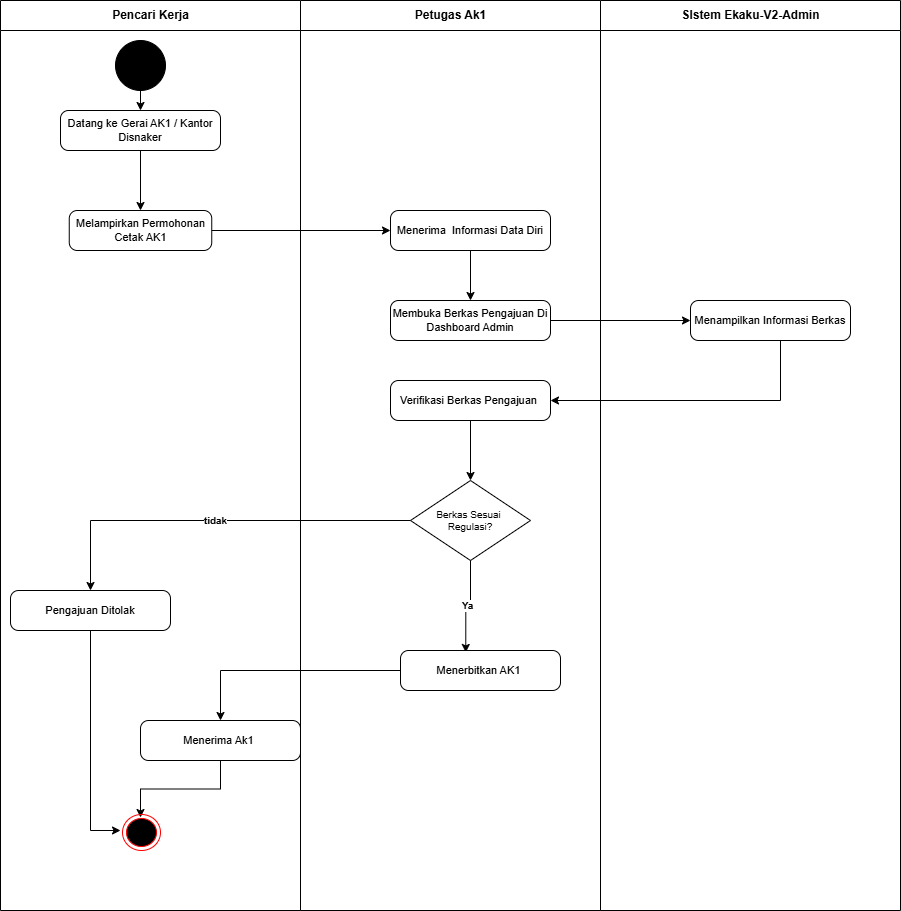

The diagram above was exported from draw.io. Its source (the exported page's mxGraphModel, read from the mxfile embedded in the PNG):
<mxGraphModel dx="967" dy="462" grid="1" gridSize="10" guides="1" tooltips="1" connect="1" arrows="1" fold="1" page="1" pageScale="1" pageWidth="850" pageHeight="1100" math="0" shadow="0">
  <root>
    <mxCell id="0" />
    <mxCell id="1" parent="0" />
    <mxCell id="CdxCNocrBw2BxsRXh_K9-1" parent="1" style="swimlane;startSize=30;fillColor=#FFFFFF;strokeColor=#000000;fontStyle=1;fontSize=12;html=1;collapsible=0;swimlaneLine=1;rounded=0;container=1;recursiveResize=1;" value="Pencari Kerja" vertex="1">
      <mxGeometry height="910" width="300" x="270" y="250" as="geometry" />
    </mxCell>
    <mxCell id="CdxCNocrBw2BxsRXh_K9-31" edge="1" parent="CdxCNocrBw2BxsRXh_K9-1" source="CdxCNocrBw2BxsRXh_K9-3" style="edgeStyle=orthogonalEdgeStyle;rounded=0;orthogonalLoop=1;jettySize=auto;html=1;entryX=0.5;entryY=0;entryDx=0;entryDy=0;" target="CdxCNocrBw2BxsRXh_K9-30">
      <mxGeometry relative="1" as="geometry" />
    </mxCell>
    <mxCell id="CdxCNocrBw2BxsRXh_K9-3" parent="CdxCNocrBw2BxsRXh_K9-1" style="rounded=1;whiteSpace=wrap;html=1;fillColor=#FFFFFF;strokeColor=#000000;fontSize=11;arcSize=20;" value="Datang ke Gerai AK1 / Kantor Disnaker" vertex="1">
      <mxGeometry height="40" width="160" x="60" y="110" as="geometry" />
    </mxCell>
    <mxCell id="CdxCNocrBw2BxsRXh_K9-4" edge="1" parent="CdxCNocrBw2BxsRXh_K9-1" style="edgeStyle=orthogonalEdgeStyle;rounded=0;orthogonalLoop=1;jettySize=auto;html=1;strokeColor=#000000;endArrow=classic;endFill=1;" target="CdxCNocrBw2BxsRXh_K9-3">
      <mxGeometry relative="1" as="geometry">
        <mxPoint x="140" y="80" as="sourcePoint" />
      </mxGeometry>
    </mxCell>
    <mxCell id="CdxCNocrBw2BxsRXh_K9-13" parent="CdxCNocrBw2BxsRXh_K9-1" style="ellipse;whiteSpace=wrap;html=1;fillColor=#000000;strokeColor=#000000;aspect=fixed;" value="" vertex="1">
      <mxGeometry height="50" width="50" x="115" y="40" as="geometry" />
    </mxCell>
    <mxCell id="CdxCNocrBw2BxsRXh_K9-14" parent="CdxCNocrBw2BxsRXh_K9-1" style="text;html=1;whiteSpace=wrap;strokeColor=none;fillColor=none;align=center;verticalAlign=middle;rounded=0;" value="&lt;font style=&quot;color: light-dark(rgb(0, 0, 0), rgb(0, 0, 0));&quot;&gt;START&lt;/font&gt;" vertex="1">
      <mxGeometry height="30" width="60" x="110" y="50" as="geometry" />
    </mxCell>
    <mxCell id="CdxCNocrBw2BxsRXh_K9-30" parent="CdxCNocrBw2BxsRXh_K9-1" style="rounded=1;whiteSpace=wrap;html=1;fillColor=#FFFFFF;strokeColor=#000000;fontSize=11;arcSize=20;" value="Melampirkan Permohonan Cetak AK1" vertex="1">
      <mxGeometry height="40" width="142.5" x="68.75" y="210" as="geometry" />
    </mxCell>
    <mxCell id="CdxCNocrBw2BxsRXh_K9-60" edge="1" parent="CdxCNocrBw2BxsRXh_K9-1" source="CdxCNocrBw2BxsRXh_K9-56" style="edgeStyle=orthogonalEdgeStyle;rounded=0;orthogonalLoop=1;jettySize=auto;html=1;" target="CdxCNocrBw2BxsRXh_K9-24">
      <mxGeometry relative="1" as="geometry" />
    </mxCell>
    <mxCell id="CdxCNocrBw2BxsRXh_K9-56" parent="CdxCNocrBw2BxsRXh_K9-1" style="rounded=1;whiteSpace=wrap;html=1;fillColor=#FFFFFF;strokeColor=#000000;fontSize=11;arcSize=20;" value="Menerima Ak1&amp;nbsp;" vertex="1">
      <mxGeometry height="40" width="160" x="140" y="720" as="geometry" />
    </mxCell>
    <mxCell id="CdxCNocrBw2BxsRXh_K9-23" parent="CdxCNocrBw2BxsRXh_K9-1" style="ellipse;html=1;shape=endState;fillColor=light-dark(#000000,#000000);strokeColor=#ff0000;" value="" vertex="1">
      <mxGeometry height="36" width="38" x="122" y="814" as="geometry" />
    </mxCell>
    <mxCell id="CdxCNocrBw2BxsRXh_K9-24" parent="CdxCNocrBw2BxsRXh_K9-1" style="text;html=1;whiteSpace=wrap;strokeColor=none;fillColor=none;align=center;verticalAlign=middle;rounded=0;" value="&lt;font style=&quot;color: light-dark(rgb(0, 0, 0), rgb(255, 255, 255));&quot;&gt;End&lt;/font&gt;" vertex="1">
      <mxGeometry height="30" width="60" x="110" y="817" as="geometry" />
    </mxCell>
    <mxCell id="CdxCNocrBw2BxsRXh_K9-61" parent="CdxCNocrBw2BxsRXh_K9-1" style="rounded=1;whiteSpace=wrap;html=1;fillColor=#FFFFFF;strokeColor=#000000;fontSize=11;arcSize=20;" value="Pengajuan Ditolak" vertex="1">
      <mxGeometry height="40" width="160" x="10" y="590" as="geometry" />
    </mxCell>
    <mxCell id="CdxCNocrBw2BxsRXh_K9-64" edge="1" parent="CdxCNocrBw2BxsRXh_K9-1" source="CdxCNocrBw2BxsRXh_K9-61" style="edgeStyle=orthogonalEdgeStyle;rounded=0;orthogonalLoop=1;jettySize=auto;html=1;entryX=0.167;entryY=0.433;entryDx=0;entryDy=0;entryPerimeter=0;" target="CdxCNocrBw2BxsRXh_K9-24">
      <mxGeometry relative="1" as="geometry">
        <Array as="points">
          <mxPoint x="90" y="830" />
        </Array>
      </mxGeometry>
    </mxCell>
    <mxCell id="CdxCNocrBw2BxsRXh_K9-15" parent="1" style="swimlane;startSize=30;fillColor=#FFFFFF;strokeColor=#000000;fontStyle=1;fontSize=12;html=1;collapsible=0;swimlaneLine=1;rounded=0;container=1;recursiveResize=1;" value="Petugas Ak1" vertex="1">
      <mxGeometry height="910" width="300" x="570" y="250" as="geometry" />
    </mxCell>
    <mxCell id="CdxCNocrBw2BxsRXh_K9-47" edge="1" parent="CdxCNocrBw2BxsRXh_K9-15" source="CdxCNocrBw2BxsRXh_K9-16" style="edgeStyle=orthogonalEdgeStyle;rounded=0;orthogonalLoop=1;jettySize=auto;html=1;" target="CdxCNocrBw2BxsRXh_K9-33">
      <mxGeometry relative="1" as="geometry" />
    </mxCell>
    <mxCell id="CdxCNocrBw2BxsRXh_K9-16" parent="CdxCNocrBw2BxsRXh_K9-15" style="rounded=1;whiteSpace=wrap;html=1;fillColor=#FFFFFF;strokeColor=#000000;fontSize=11;arcSize=20;" value="Menerima&amp;nbsp; Informasi Data Diri" vertex="1">
      <mxGeometry height="40" width="160" x="90" y="210" as="geometry" />
    </mxCell>
    <mxCell id="CdxCNocrBw2BxsRXh_K9-19" parent="CdxCNocrBw2BxsRXh_K9-15" style="rhombus;whiteSpace=wrap;html=1;fillColor=#FFFFFF;strokeColor=#000000;fontSize=10;" value="Berkas Sesuai&amp;nbsp;&lt;div&gt;Regulasi?&lt;/div&gt;" vertex="1">
      <mxGeometry height="80" width="120" x="110" y="480" as="geometry" />
    </mxCell>
    <mxCell id="CdxCNocrBw2BxsRXh_K9-20" edge="1" parent="CdxCNocrBw2BxsRXh_K9-15" source="CdxCNocrBw2BxsRXh_K9-19" style="edgeStyle=orthogonalEdgeStyle;rounded=0;orthogonalLoop=1;jettySize=auto;html=1;strokeColor=#000000;endArrow=classic;endFill=1;fontStyle=1;fontSize=10;entryX=0.408;entryY=0.049;entryDx=0;entryDy=0;entryPerimeter=0;" target="CdxCNocrBw2BxsRXh_K9-55" value="Ya">
      <mxGeometry relative="1" as="geometry">
        <mxPoint x="170" y="630" as="targetPoint" />
      </mxGeometry>
    </mxCell>
    <mxCell id="CdxCNocrBw2BxsRXh_K9-33" parent="CdxCNocrBw2BxsRXh_K9-15" style="rounded=1;whiteSpace=wrap;html=1;fillColor=#FFFFFF;strokeColor=#000000;fontSize=11;arcSize=20;" value="Membuka Berkas Pengajuan Di Dashboard Admin" vertex="1">
      <mxGeometry height="40" width="160" x="90" y="300" as="geometry" />
    </mxCell>
    <mxCell id="CdxCNocrBw2BxsRXh_K9-53" edge="1" parent="CdxCNocrBw2BxsRXh_K9-15" source="CdxCNocrBw2BxsRXh_K9-46" style="edgeStyle=orthogonalEdgeStyle;rounded=0;orthogonalLoop=1;jettySize=auto;html=1;entryX=0.5;entryY=0;entryDx=0;entryDy=0;" target="CdxCNocrBw2BxsRXh_K9-19">
      <mxGeometry relative="1" as="geometry" />
    </mxCell>
    <mxCell id="CdxCNocrBw2BxsRXh_K9-46" parent="CdxCNocrBw2BxsRXh_K9-15" style="rounded=1;whiteSpace=wrap;html=1;fillColor=#FFFFFF;strokeColor=#000000;fontSize=11;arcSize=20;" value="Verifikasi Berkas Pengajuan&amp;nbsp;" vertex="1">
      <mxGeometry height="40" width="160" x="90" y="380" as="geometry" />
    </mxCell>
    <mxCell id="CdxCNocrBw2BxsRXh_K9-55" parent="CdxCNocrBw2BxsRXh_K9-15" style="rounded=1;whiteSpace=wrap;html=1;fillColor=#FFFFFF;strokeColor=#000000;fontSize=11;arcSize=20;" value="Menerbitkan AK1&amp;nbsp;" vertex="1">
      <mxGeometry height="40" width="160" x="100" y="650" as="geometry" />
    </mxCell>
    <mxCell id="CdxCNocrBw2BxsRXh_K9-32" edge="1" parent="1" source="CdxCNocrBw2BxsRXh_K9-30" style="edgeStyle=orthogonalEdgeStyle;rounded=0;orthogonalLoop=1;jettySize=auto;html=1;entryX=0;entryY=0.5;entryDx=0;entryDy=0;" target="CdxCNocrBw2BxsRXh_K9-16">
      <mxGeometry relative="1" as="geometry" />
    </mxCell>
    <mxCell id="CdxCNocrBw2BxsRXh_K9-34" parent="1" style="swimlane;startSize=30;fillColor=#FFFFFF;strokeColor=#000000;fontStyle=1;fontSize=12;html=1;collapsible=0;swimlaneLine=1;rounded=0;container=1;recursiveResize=1;" value="SIstem Ekaku-V2-Admin" vertex="1">
      <mxGeometry height="910" width="300" x="870" y="250" as="geometry" />
    </mxCell>
    <mxCell id="CdxCNocrBw2BxsRXh_K9-48" parent="CdxCNocrBw2BxsRXh_K9-34" style="rounded=1;whiteSpace=wrap;html=1;fillColor=#FFFFFF;strokeColor=#000000;fontSize=11;arcSize=20;" value="Menampilkan Informasi Berkas" vertex="1">
      <mxGeometry height="40" width="160" x="90" y="300" as="geometry" />
    </mxCell>
    <mxCell id="CdxCNocrBw2BxsRXh_K9-49" edge="1" parent="1" source="CdxCNocrBw2BxsRXh_K9-33" style="edgeStyle=orthogonalEdgeStyle;rounded=0;orthogonalLoop=1;jettySize=auto;html=1;entryX=0;entryY=0.5;entryDx=0;entryDy=0;" target="CdxCNocrBw2BxsRXh_K9-48">
      <mxGeometry relative="1" as="geometry" />
    </mxCell>
    <mxCell id="CdxCNocrBw2BxsRXh_K9-52" edge="1" parent="1" source="CdxCNocrBw2BxsRXh_K9-48" style="edgeStyle=orthogonalEdgeStyle;rounded=0;orthogonalLoop=1;jettySize=auto;html=1;entryX=1;entryY=0.5;entryDx=0;entryDy=0;" target="CdxCNocrBw2BxsRXh_K9-46">
      <mxGeometry relative="1" as="geometry">
        <Array as="points">
          <mxPoint x="1050" y="650" />
        </Array>
      </mxGeometry>
    </mxCell>
    <mxCell id="CdxCNocrBw2BxsRXh_K9-58" edge="1" parent="1" source="CdxCNocrBw2BxsRXh_K9-55" style="edgeStyle=orthogonalEdgeStyle;rounded=0;orthogonalLoop=1;jettySize=auto;html=1;entryX=0.5;entryY=0;entryDx=0;entryDy=0;" target="CdxCNocrBw2BxsRXh_K9-56">
      <mxGeometry relative="1" as="geometry" />
    </mxCell>
    <mxCell id="CdxCNocrBw2BxsRXh_K9-63" edge="1" parent="1" source="CdxCNocrBw2BxsRXh_K9-19" style="edgeStyle=orthogonalEdgeStyle;rounded=0;orthogonalLoop=1;jettySize=auto;html=1;strokeColor=#000000;endArrow=classic;endFill=1;fontStyle=1;fontSize=10;entryX=0.5;entryY=0;entryDx=0;entryDy=0;exitX=0;exitY=0.5;exitDx=0;exitDy=0;" target="CdxCNocrBw2BxsRXh_K9-61" value="tidak">
      <mxGeometry relative="1" as="geometry">
        <mxPoint x="495" y="740" as="sourcePoint" />
        <mxPoint x="490" y="832" as="targetPoint" />
      </mxGeometry>
    </mxCell>
  </root>
</mxGraphModel>